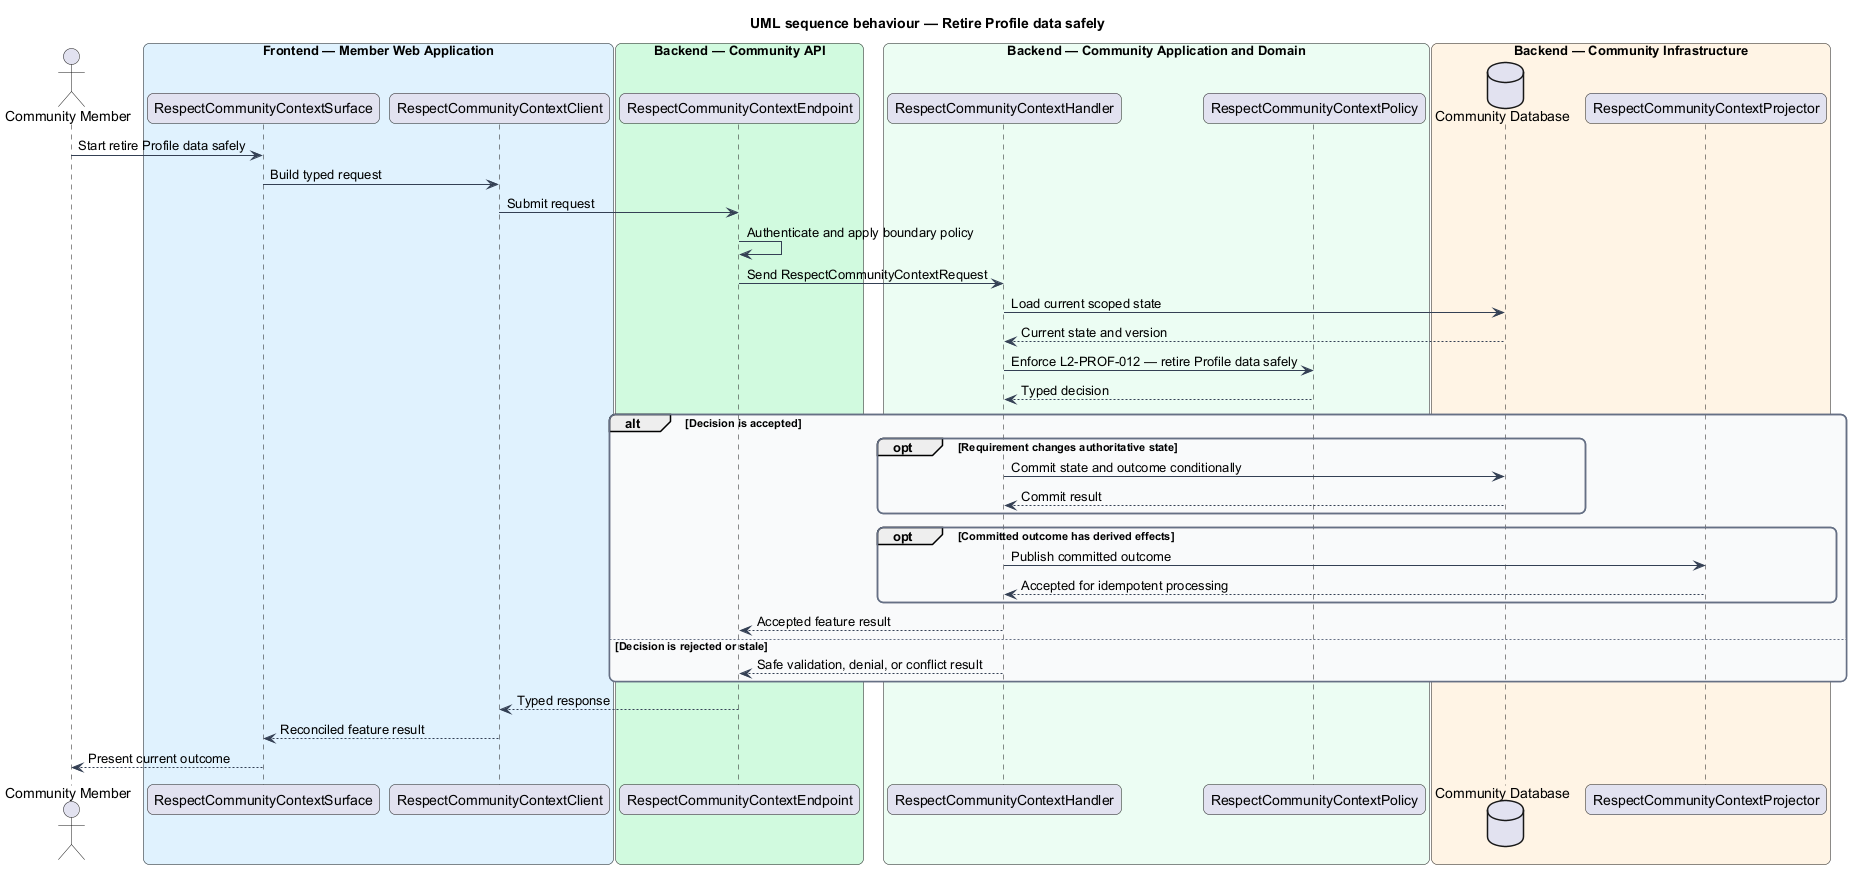

The diagram above was rendered by PlantUML. Its source (embedded in the PNG):
@startuml
title UML sequence behaviour — Retire Profile data safely
skinparam backgroundColor #FFFFFF
skinparam shadowing false
skinparam roundcorner 12
skinparam defaultFontName Arial
skinparam ArrowColor #344054
skinparam rectangle {
  BorderColor #344054
  FontColor #101828
}
skinparam package {
  BorderColor #667085
  FontColor #101828
  BackgroundColor #F9FAFB
}
actor "Community Member" as actor
box "Frontend — Member Web Application" #E0F2FE
  participant "RespectCommunityContextSurface" as surface
  participant "RespectCommunityContextClient" as client
end box
box "Backend — Community API" #D1FADF
  participant "RespectCommunityContextEndpoint" as endpoint
end box
box "Backend — Community Application and Domain" #ECFDF3
  participant "RespectCommunityContextHandler" as handler
  participant "RespectCommunityContextPolicy" as policy
end box
box "Backend — Community Infrastructure" #FFF4E5
  database "Community Database" as store
  participant "RespectCommunityContextProjector" as projector
end box

actor -> surface : Start retire Profile data safely
surface -> client : Build typed request
client -> endpoint : Submit request
endpoint -> endpoint : Authenticate and apply boundary policy
endpoint -> handler : Send RespectCommunityContextRequest
handler -> store : Load current scoped state
store --> handler : Current state and version
handler -> policy : Enforce L2-PROF-012 — retire Profile data safely
policy --> handler : Typed decision
alt Decision is accepted
  opt Requirement changes authoritative state
    handler -> store : Commit state and outcome conditionally
    store --> handler : Commit result
  end
  opt Committed outcome has derived effects
    handler -> projector : Publish committed outcome
    projector --> handler : Accepted for idempotent processing
  end
  handler --> endpoint : Accepted feature result
else Decision is rejected or stale
  handler --> endpoint : Safe validation, denial, or conflict result
end
endpoint --> client : Typed response
client --> surface : Reconciled feature result
surface --> actor : Present current outcome
@enduml